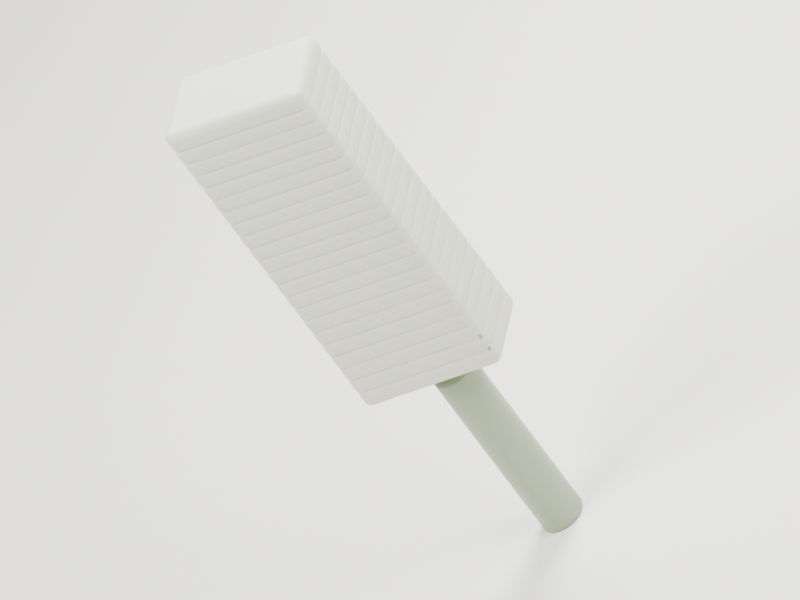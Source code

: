 # Source: dusting-sleeve.blend  (saved by Blender 5.2.45; exported with 4.5.12 LTS)
import bpy
from mathutils import Matrix  # noqa: F401  (used for matrix-valued properties, if any)

bpy.ops.wm.read_factory_settings(use_empty=True)
scene = bpy.context.scene
scene.name = 'Scene'

# ---- collections
col_collection = bpy.data.collections.new('Collection'); scene.collection.children.link(col_collection)

# ---- materials (node trees are filled in below, after node groups)
mat_ha_body = bpy.data.materials.new('HA_body')
mat_ha_body.diffuse_color = (0.3, 0.37, 0.24, 1.0)
mat_ha_chalk = bpy.data.materials.new('HA_chalk')
mat_ha_chalk.diffuse_color = (0.77, 0.75, 0.67, 1.0)
mat_ha_textile = bpy.data.materials.new('HA_textile')
mat_ha_textile.diffuse_color = (0.69, 0.7, 0.58, 1.0)
mat_ha_soft_grip = bpy.data.materials.new('HA_soft_grip')
mat_ha_soft_grip.diffuse_color = (0.12, 0.21, 0.17, 1.0)
mat_studio_ivory = bpy.data.materials.new('Studio ivory')
mat_studio_ivory.diffuse_color = (0.88, 0.865, 0.82, 1.0)

# ---- material node trees
mat_ha_body.use_nodes = True; mat_ha_body.node_tree.nodes.clear()
_N = mat_ha_body.node_tree.nodes; _L = mat_ha_body.node_tree.links
n0 = _N.new('ShaderNodeBsdfPrincipled'); n0.name = 'Principled BSDF'; n0.location = (-200, 100)
n0.inputs[0].default_value = (0.3, 0.37, 0.24, 1.0)
n0.inputs[2].default_value = 0.4
n0.inputs[10].default_value = 0.005
n1 = _N.new('ShaderNodeOutputMaterial'); n1.name = 'Material Output'; n1.location = (200, 100)
n2 = _N.new('ShaderNodeTexNoise'); n2.name = 'Noise Texture'; n2.location = (0, 0)
n2.width = 160
n2.inputs[2].default_value = 240.0
n3 = _N.new('ShaderNodeBump'); n3.name = 'Bump'; n3.location = (0, 0)
n3.inputs[0].default_value = 0.12
n3.inputs[1].default_value = 0.00025
_L.new(n0.outputs[0], n1.inputs[0])
_L.new(n2.outputs[0], n3.inputs[3])
_L.new(n3.outputs[0], n0.inputs[5])
n1.is_active_output = True
mat_ha_chalk.use_nodes = True; mat_ha_chalk.node_tree.nodes.clear()
_N = mat_ha_chalk.node_tree.nodes; _L = mat_ha_chalk.node_tree.links
n0 = _N.new('ShaderNodeBsdfPrincipled'); n0.name = 'Principled BSDF'; n0.location = (-200, 100)
n0.inputs[0].default_value = (0.77, 0.75, 0.67, 1.0)
n0.inputs[2].default_value = 0.48
n0.inputs[10].default_value = 0.005
n1 = _N.new('ShaderNodeOutputMaterial'); n1.name = 'Material Output'; n1.location = (200, 100)
n2 = _N.new('ShaderNodeTexNoise'); n2.name = 'Noise Texture'; n2.location = (0, 0)
n2.width = 160
n2.inputs[2].default_value = 240.0
n3 = _N.new('ShaderNodeBump'); n3.name = 'Bump'; n3.location = (0, 0)
n3.inputs[0].default_value = 0.12
n3.inputs[1].default_value = 0.00025
_L.new(n0.outputs[0], n1.inputs[0])
_L.new(n2.outputs[0], n3.inputs[3])
_L.new(n3.outputs[0], n0.inputs[5])
n1.is_active_output = True
mat_ha_textile.use_nodes = True; mat_ha_textile.node_tree.nodes.clear()
_N = mat_ha_textile.node_tree.nodes; _L = mat_ha_textile.node_tree.links
n0 = _N.new('ShaderNodeBsdfPrincipled'); n0.name = 'Principled BSDF'; n0.location = (-200, 100)
n0.inputs[0].default_value = (0.69, 0.7, 0.58, 1.0)
n0.inputs[2].default_value = 0.9
n0.inputs[10].default_value = 0.005
n1 = _N.new('ShaderNodeOutputMaterial'); n1.name = 'Material Output'; n1.location = (200, 100)
n2 = _N.new('ShaderNodeTexNoise'); n2.name = 'Noise Texture'; n2.location = (0, 0)
n2.width = 160
n2.inputs[2].default_value = 240.0
n3 = _N.new('ShaderNodeBump'); n3.name = 'Bump'; n3.location = (0, 0)
n3.inputs[0].default_value = 0.12
n3.inputs[1].default_value = 0.00025
_L.new(n0.outputs[0], n1.inputs[0])
_L.new(n2.outputs[0], n3.inputs[3])
_L.new(n3.outputs[0], n0.inputs[5])
n1.is_active_output = True
mat_ha_soft_grip.use_nodes = True; mat_ha_soft_grip.node_tree.nodes.clear()
_N = mat_ha_soft_grip.node_tree.nodes; _L = mat_ha_soft_grip.node_tree.links
n0 = _N.new('ShaderNodeBsdfPrincipled'); n0.name = 'Principled BSDF'; n0.location = (-200, 100)
n0.inputs[0].default_value = (0.12, 0.21, 0.17, 1.0)
n0.inputs[2].default_value = 0.65
n0.inputs[10].default_value = 0.005
n1 = _N.new('ShaderNodeOutputMaterial'); n1.name = 'Material Output'; n1.location = (200, 100)
n2 = _N.new('ShaderNodeTexNoise'); n2.name = 'Noise Texture'; n2.location = (0, 0)
n2.width = 160
n2.inputs[2].default_value = 240.0
n3 = _N.new('ShaderNodeBump'); n3.name = 'Bump'; n3.location = (0, 0)
n3.inputs[0].default_value = 0.12
n3.inputs[1].default_value = 0.00025
_L.new(n0.outputs[0], n1.inputs[0])
_L.new(n2.outputs[0], n3.inputs[3])
_L.new(n3.outputs[0], n0.inputs[5])
n1.is_active_output = True
mat_studio_ivory.use_nodes = True; mat_studio_ivory.node_tree.nodes.clear()
_N = mat_studio_ivory.node_tree.nodes; _L = mat_studio_ivory.node_tree.links
n0 = _N.new('ShaderNodeBsdfPrincipled'); n0.name = 'Principled BSDF'; n0.location = (-200, 100)
n0.inputs[0].default_value = (0.88, 0.865, 0.82, 1.0)
n0.inputs[2].default_value = 0.75
n0.inputs[10].default_value = 0.005
n1 = _N.new('ShaderNodeOutputMaterial'); n1.name = 'Material Output'; n1.location = (200, 100)
_L.new(n0.outputs[0], n1.inputs[0])
n1.is_active_output = True

# ---- world
world_world = bpy.data.worlds.new('World'); scene.world = world_world
world_world.use_nodes = True; world_world.node_tree.nodes.clear()
_N = world_world.node_tree.nodes; _L = world_world.node_tree.links
n0 = _N.new('ShaderNodeOutputWorld'); n0.name = 'World Output'; n0.location = (200, 100)
n1 = _N.new('ShaderNodeBackground'); n1.name = 'Background'; n1.location = (-200, 100)
n1.inputs[0].default_value = (0.88, 0.865, 0.82, 1.0)
n1.inputs[1].default_value = 0.35
_L.new(n1.outputs[0], n0.inputs[0])
n0.is_active_output = True
world_world.color = (0.05088, 0.05088, 0.05088)
world_world.sun_shadow_jitter_overblur = 0.0

# ---- cameras
cam_camera_023 = bpy.data.cameras.new('Camera.023')
cam_camera_023.type = 'ORTHO'
cam_camera_023.ortho_scale = 0.5438

# ---- lights
light_area_033 = bpy.data.lights.new('Area.033', 'AREA')
light_area_033.energy = 33.28
light_area_033.shape = 'DISK'
light_area_033.size = 0.946
light_area_033.size_y = 1.0
light_area_034 = bpy.data.lights.new('Area.034', 'AREA')
light_area_034.energy = 14.79
light_area_034.shape = 'DISK'
light_area_034.size = 0.731
light_area_034.size_y = 1.0
light_area_035 = bpy.data.lights.new('Area.035', 'AREA')
light_area_035.energy = 40.68
light_area_035.shape = 'DISK'
light_area_035.size = 0.645
light_area_035.size_y = 1.0

# ---- meshes
me_cylinder_048 = bpy.data.meshes.new('Cylinder.048')
me_cylinder_048.from_pydata([(0.0, 0.015, -0.0725), (0.0, 0.015, 0.0725), (0.002926, 0.01471, -0.0725), (0.002926, 0.01471, 0.0725), (0.00574, 0.01386, -0.0725), (0.00574, 0.01386, 0.0725), (0.008334, 0.01247, -0.0725), (0.008334, 0.01247, 0.0725), (0.01061, 0.01061, -0.0725), (0.01061, 0.01061, 0.0725), (0.01247, 0.008334, -0.0725), (0.01247, 0.008334, 0.0725), (0.01386, 0.00574, -0.0725), (0.01386, 0.00574, 0.0725), (0.01471, 0.002926, -0.0725), (0.01471, 0.002926, 0.0725), (0.015, 0.0, -0.0725), (0.015, 0.0, 0.0725), (0.01471, -0.002926, -0.0725), (0.01471, -0.002926, 0.0725), (0.01386, -0.00574, -0.0725), (0.01386, -0.00574, 0.0725), (0.01247, -0.008334, -0.0725), (0.01247, -0.008334, 0.0725), (0.01061, -0.01061, -0.0725), (0.01061, -0.01061, 0.0725), (0.008334, -0.01247, -0.0725), (0.008334, -0.01247, 0.0725), (0.00574, -0.01386, -0.0725), (0.00574, -0.01386, 0.0725), (0.002926, -0.01471, -0.0725), (0.002926, -0.01471, 0.0725), (0.0, -0.015, -0.0725), (0.0, -0.015, 0.0725), (-0.002926, -0.01471, -0.0725), (-0.002926, -0.01471, 0.0725), (-0.00574, -0.01386, -0.0725), (-0.00574, -0.01386, 0.0725), (-0.008334, -0.01247, -0.0725), (-0.008334, -0.01247, 0.0725), (-0.01061, -0.01061, -0.0725), (-0.01061, -0.01061, 0.0725), (-0.01247, -0.008334, -0.0725), (-0.01247, -0.008334, 0.0725), (-0.01386, -0.00574, -0.0725), (-0.01386, -0.00574, 0.0725), (-0.01471, -0.002926, -0.0725), (-0.01471, -0.002926, 0.0725), (-0.015, 0.0, -0.0725), (-0.015, 0.0, 0.0725), (-0.01471, 0.002926, -0.0725), (-0.01471, 0.002926, 0.0725), (-0.01386, 0.00574, -0.0725), (-0.01386, 0.00574, 0.0725), (-0.01247, 0.008334, -0.0725), (-0.01247, 0.008334, 0.0725), (-0.01061, 0.01061, -0.0725), (-0.01061, 0.01061, 0.0725), (-0.008334, 0.01247, -0.0725), (-0.008334, 0.01247, 0.0725), (-0.00574, 0.01386, -0.0725), (-0.00574, 0.01386, 0.0725), (-0.002926, 0.01471, -0.0725), (-0.002926, 0.01471, 0.0725)], [], [(0, 1, 3, 2), (2, 3, 5, 4), (4, 5, 7, 6), (6, 7, 9, 8), (8, 9, 11, 10), (10, 11, 13, 12), (12, 13, 15, 14), (14, 15, 17, 16), (16, 17, 19, 18), (18, 19, 21, 20), (20, 21, 23, 22), (22, 23, 25, 24), (24, 25, 27, 26), (26, 27, 29, 28), (28, 29, 31, 30), (30, 31, 33, 32), (32, 33, 35, 34), (34, 35, 37, 36), (36, 37, 39, 38), (38, 39, 41, 40), (40, 41, 43, 42), (42, 43, 45, 44), (44, 45, 47, 46), (46, 47, 49, 48), (48, 49, 51, 50), (50, 51, 53, 52), (52, 53, 55, 54), (54, 55, 57, 56), (56, 57, 59, 58), (58, 59, 61, 60), (3, 1, 63, 61, 59, 57, 55, 53, 51, 49, 47, 45, 43, 41, 39, 37, 35, 33, 31, 29, 27, 25, 23, 21, 19, 17, 15, 13, 11, 9, 7, 5), (60, 61, 63, 62), (62, 63, 1, 0), (0, 2, 4, 6, 8, 10, 12, 14, 16, 18, 20, 22, 24, 26, 28, 30, 32, 34, 36, 38, 40, 42, 44, 46, 48, 50, 52, 54, 56, 58, 60, 62)])
me_cylinder_048.polygons.foreach_set('use_smooth', [True] * 34)
_uv = me_cylinder_048.uv_layers.new(name='UVMap')
_uv.uv.foreach_set('vector', [1.0, 0.5, 1.0, 1.0, 0.9688, 1.0, 0.9688, 0.5, 0.9688, 0.5, 0.9688, 1.0, 0.9375, 1.0, 0.9375, 0.5, 0.9375, 0.5, 0.9375, 1.0, 0.9062, 1.0, 0.9062, 0.5, 0.9062, 0.5, 0.9062, 1.0, 0.875, 1.0, 0.875, 0.5, 0.875, 0.5, 0.875, 1.0, 0.8438, 1.0, 0.8438, 0.5, 0.8438, 0.5, 0.8438, 1.0, 0.8125, 1.0, 0.8125, 0.5, 0.8125, 0.5, 0.8125, 1.0, 0.7812, 1.0, 0.7812, 0.5, 0.7812, 0.5, 0.7812, 1.0, 0.75, 1.0, 0.75, 0.5, 0.75, 0.5, 0.75, 1.0, 0.7188, 1.0, 0.7188, 0.5, 0.7188, 0.5, 0.7188, 1.0, 0.6875, 1.0, 0.6875, 0.5, 0.6875, 0.5, 0.6875, 1.0, 0.6562, 1.0, 0.6562, 0.5, 0.6562, 0.5, 0.6562, 1.0, 0.625, 1.0, 0.625, 0.5, 0.625, 0.5, 0.625, 1.0, 0.5938, 1.0, 0.5938, 0.5, 0.5938, 0.5, 0.5938, 1.0, 0.5625, 1.0, 0.5625, 0.5, 0.5625, 0.5, 0.5625, 1.0, 0.5312, 1.0, 0.5312, 0.5, 0.5312, 0.5, 0.5312, 1.0, 0.5, 1.0, 0.5, 0.5, 0.5, 0.5, 0.5, 1.0, 0.4688, 1.0, 0.4688, 0.5, 0.4688, 0.5, 0.4688, 1.0, 0.4375, 1.0, 0.4375, 0.5, 0.4375, 0.5, 0.4375, 1.0, 0.4062, 1.0, 0.4062, 0.5, 0.4062, 0.5, 0.4062, 1.0, 0.375, 1.0, 0.375, 0.5, 0.375, 0.5, 0.375, 1.0, 0.3438, 1.0, 0.3438, 0.5, 0.3438, 0.5, 0.3438, 1.0, 0.3125, 1.0, 0.3125, 0.5, 0.3125, 0.5, 0.3125, 1.0, 0.2812, 1.0, 0.2812, 0.5, 0.2812, 0.5, 0.2812, 1.0, 0.25, 1.0, 0.25, 0.5, 0.25, 0.5, 0.25, 1.0, 0.2188, 1.0, 0.2188, 0.5, 0.2188, 0.5, 0.2188, 1.0, 0.1875, 1.0, 0.1875, 0.5, 0.1875, 0.5, 0.1875, 1.0, 0.1562, 1.0, 0.1562, 0.5, 0.1562, 0.5, 0.1562, 1.0, 0.125, 1.0, 0.125, 0.5, 0.125, 0.5, 0.125, 1.0, 0.09375, 1.0, 0.09375, 0.5, 0.09375, 0.5, 0.09375, 1.0, 0.0625, 1.0, 0.0625, 0.5, 0.2968, 0.4854, 0.25, 0.49, 0.2032, 0.4854, 0.1582, 0.4717, 0.1167, 0.4496, 0.08029, 0.4197, 0.05045, 0.3833, 0.02827, 0.3418, 0.01461, 0.2968, 0.01, 0.25, 0.01461, 0.2032, 0.02827, 0.1582, 0.05045, 0.1167, 0.08029, 0.08029, 0.1167, 0.05045, 0.1582, 0.02827, 0.2032, 0.01461, 0.25, 0.01, 0.2968, 0.01461, 0.3418, 0.02827, 0.3833, 0.05045, 0.4197, 0.08029, 0.4496, 0.1167, 0.4717, 0.1582, 0.4854, 0.2032, 0.49, 0.25, 0.4854, 0.2968, 0.4717, 0.3418, 0.4496, 0.3833, 0.4197, 0.4197, 0.3833, 0.4496, 0.3418, 0.4717, 0.0625, 0.5, 0.0625, 1.0, 0.03125, 1.0, 0.03125, 0.5, 0.03125, 0.5, 0.03125, 1.0, 0.0, 1.0, 0.0, 0.5, 0.75, 0.49, 0.7968, 0.4854, 0.8418, 0.4717, 0.8833, 0.4496, 0.9197, 0.4197, 0.9496, 0.3833, 0.9717, 0.3418, 0.9854, 0.2968, 0.99, 0.25, 0.9854, 0.2032, 0.9717, 0.1582, 0.9496, 0.1167, 0.9197, 0.08029, 0.8833, 0.05045, 0.8418, 0.02827, 0.7968, 0.01461, 0.75, 0.01, 0.7032, 0.01461, 0.6582, 0.02827, 0.6167, 0.05045, 0.5803, 0.08029, 0.5504, 0.1167, 0.5283, 0.1582, 0.5146, 0.2032, 0.51, 0.25, 0.5146, 0.2968, 0.5283, 0.3418, 0.5504, 0.3833, 0.5803, 0.4197, 0.6167, 0.4496, 0.6582, 0.4717, 0.7032, 0.4854])
me_cylinder_048.materials.append(mat_ha_body)
me_cylinder_048.update()
me_cube_253 = bpy.data.meshes.new('Cube.253')
me_cube_253.from_pydata([(-0.0125, -0.005, -0.145), (-0.0125, -0.005, 0.145), (-0.0125, 0.005, -0.145), (-0.0125, 0.005, 0.145), (0.0125, -0.005, -0.145), (0.0125, -0.005, 0.145), (0.0125, 0.005, -0.145), (0.0125, 0.005, 0.145)], [], [(0, 1, 3, 2), (2, 3, 7, 6), (6, 7, 5, 4), (4, 5, 1, 0), (2, 6, 4, 0), (7, 3, 1, 5)])
_uv = me_cube_253.uv_layers.new(name='UVMap')
_uv.uv.foreach_set('vector', [0.375, 0.0, 0.625, 0.0, 0.625, 0.25, 0.375, 0.25, 0.375, 0.25, 0.625, 0.25, 0.625, 0.5, 0.375, 0.5, 0.375, 0.5, 0.625, 0.5, 0.625, 0.75, 0.375, 0.75, 0.375, 0.75, 0.625, 0.75, 0.625, 1.0, 0.375, 1.0, 0.125, 0.5, 0.375, 0.5, 0.375, 0.75, 0.125, 0.75, 0.625, 0.5, 0.875, 0.5, 0.875, 0.75, 0.625, 0.75])
me_cube_253.materials.append(mat_ha_chalk)
me_cube_253.update()
me_cube_254 = bpy.data.meshes.new('Cube.254')
me_cube_254.from_pydata([(-0.0525, -0.0275, -0.009), (-0.0525, -0.0275, 0.009), (-0.0525, 0.0275, -0.009), (-0.0525, 0.0275, 0.009), (0.0525, -0.0275, -0.009), (0.0525, -0.0275, 0.009), (0.0525, 0.0275, -0.009), (0.0525, 0.0275, 0.009)], [], [(0, 1, 3, 2), (2, 3, 7, 6), (6, 7, 5, 4), (4, 5, 1, 0), (2, 6, 4, 0), (7, 3, 1, 5)])
_uv = me_cube_254.uv_layers.new(name='UVMap')
_uv.uv.foreach_set('vector', [0.375, 0.0, 0.625, 0.0, 0.625, 0.25, 0.375, 0.25, 0.375, 0.25, 0.625, 0.25, 0.625, 0.5, 0.375, 0.5, 0.375, 0.5, 0.625, 0.5, 0.625, 0.75, 0.375, 0.75, 0.375, 0.75, 0.625, 0.75, 0.625, 1.0, 0.375, 1.0, 0.125, 0.5, 0.375, 0.5, 0.375, 0.75, 0.125, 0.75, 0.625, 0.5, 0.875, 0.5, 0.875, 0.75, 0.625, 0.75])
me_cube_254.materials.append(mat_ha_textile)
me_cube_254.update()
me_cube_255 = bpy.data.meshes.new('Cube.255')
me_cube_255.from_pydata([(-0.0525, -0.0275, -0.009), (-0.0525, -0.0275, 0.009), (-0.0525, 0.0275, -0.009), (-0.0525, 0.0275, 0.009), (0.0525, -0.0275, -0.009), (0.0525, -0.0275, 0.009), (0.0525, 0.0275, -0.009), (0.0525, 0.0275, 0.009)], [], [(0, 1, 3, 2), (2, 3, 7, 6), (6, 7, 5, 4), (4, 5, 1, 0), (2, 6, 4, 0), (7, 3, 1, 5)])
_uv = me_cube_255.uv_layers.new(name='UVMap')
_uv.uv.foreach_set('vector', [0.375, 0.0, 0.625, 0.0, 0.625, 0.25, 0.375, 0.25, 0.375, 0.25, 0.625, 0.25, 0.625, 0.5, 0.375, 0.5, 0.375, 0.5, 0.625, 0.5, 0.625, 0.75, 0.375, 0.75, 0.375, 0.75, 0.625, 0.75, 0.625, 1.0, 0.375, 1.0, 0.125, 0.5, 0.375, 0.5, 0.375, 0.75, 0.125, 0.75, 0.625, 0.5, 0.875, 0.5, 0.875, 0.75, 0.625, 0.75])
me_cube_255.materials.append(mat_ha_textile)
me_cube_255.update()
me_cube_256 = bpy.data.meshes.new('Cube.256')
me_cube_256.from_pydata([(-0.0525, -0.0275, -0.009), (-0.0525, -0.0275, 0.009), (-0.0525, 0.0275, -0.009), (-0.0525, 0.0275, 0.009), (0.0525, -0.0275, -0.009), (0.0525, -0.0275, 0.009), (0.0525, 0.0275, -0.009), (0.0525, 0.0275, 0.009)], [], [(0, 1, 3, 2), (2, 3, 7, 6), (6, 7, 5, 4), (4, 5, 1, 0), (2, 6, 4, 0), (7, 3, 1, 5)])
_uv = me_cube_256.uv_layers.new(name='UVMap')
_uv.uv.foreach_set('vector', [0.375, 0.0, 0.625, 0.0, 0.625, 0.25, 0.375, 0.25, 0.375, 0.25, 0.625, 0.25, 0.625, 0.5, 0.375, 0.5, 0.375, 0.5, 0.625, 0.5, 0.625, 0.75, 0.375, 0.75, 0.375, 0.75, 0.625, 0.75, 0.625, 1.0, 0.375, 1.0, 0.125, 0.5, 0.375, 0.5, 0.375, 0.75, 0.125, 0.75, 0.625, 0.5, 0.875, 0.5, 0.875, 0.75, 0.625, 0.75])
me_cube_256.materials.append(mat_ha_textile)
me_cube_256.update()
me_cube_257 = bpy.data.meshes.new('Cube.257')
me_cube_257.from_pydata([(-0.0525, -0.0275, -0.009), (-0.0525, -0.0275, 0.009), (-0.0525, 0.0275, -0.009), (-0.0525, 0.0275, 0.009), (0.0525, -0.0275, -0.009), (0.0525, -0.0275, 0.009), (0.0525, 0.0275, -0.009), (0.0525, 0.0275, 0.009)], [], [(0, 1, 3, 2), (2, 3, 7, 6), (6, 7, 5, 4), (4, 5, 1, 0), (2, 6, 4, 0), (7, 3, 1, 5)])
_uv = me_cube_257.uv_layers.new(name='UVMap')
_uv.uv.foreach_set('vector', [0.375, 0.0, 0.625, 0.0, 0.625, 0.25, 0.375, 0.25, 0.375, 0.25, 0.625, 0.25, 0.625, 0.5, 0.375, 0.5, 0.375, 0.5, 0.625, 0.5, 0.625, 0.75, 0.375, 0.75, 0.375, 0.75, 0.625, 0.75, 0.625, 1.0, 0.375, 1.0, 0.125, 0.5, 0.375, 0.5, 0.375, 0.75, 0.125, 0.75, 0.625, 0.5, 0.875, 0.5, 0.875, 0.75, 0.625, 0.75])
me_cube_257.materials.append(mat_ha_textile)
me_cube_257.update()
me_cube_258 = bpy.data.meshes.new('Cube.258')
me_cube_258.from_pydata([(-0.0525, -0.0275, -0.009), (-0.0525, -0.0275, 0.009), (-0.0525, 0.0275, -0.009), (-0.0525, 0.0275, 0.009), (0.0525, -0.0275, -0.009), (0.0525, -0.0275, 0.009), (0.0525, 0.0275, -0.009), (0.0525, 0.0275, 0.009)], [], [(0, 1, 3, 2), (2, 3, 7, 6), (6, 7, 5, 4), (4, 5, 1, 0), (2, 6, 4, 0), (7, 3, 1, 5)])
_uv = me_cube_258.uv_layers.new(name='UVMap')
_uv.uv.foreach_set('vector', [0.375, 0.0, 0.625, 0.0, 0.625, 0.25, 0.375, 0.25, 0.375, 0.25, 0.625, 0.25, 0.625, 0.5, 0.375, 0.5, 0.375, 0.5, 0.625, 0.5, 0.625, 0.75, 0.375, 0.75, 0.375, 0.75, 0.625, 0.75, 0.625, 1.0, 0.375, 1.0, 0.125, 0.5, 0.375, 0.5, 0.375, 0.75, 0.125, 0.75, 0.625, 0.5, 0.875, 0.5, 0.875, 0.75, 0.625, 0.75])
me_cube_258.materials.append(mat_ha_textile)
me_cube_258.update()
me_cube_259 = bpy.data.meshes.new('Cube.259')
me_cube_259.from_pydata([(-0.0525, -0.0275, -0.009), (-0.0525, -0.0275, 0.009), (-0.0525, 0.0275, -0.009), (-0.0525, 0.0275, 0.009), (0.0525, -0.0275, -0.009), (0.0525, -0.0275, 0.009), (0.0525, 0.0275, -0.009), (0.0525, 0.0275, 0.009)], [], [(0, 1, 3, 2), (2, 3, 7, 6), (6, 7, 5, 4), (4, 5, 1, 0), (2, 6, 4, 0), (7, 3, 1, 5)])
_uv = me_cube_259.uv_layers.new(name='UVMap')
_uv.uv.foreach_set('vector', [0.375, 0.0, 0.625, 0.0, 0.625, 0.25, 0.375, 0.25, 0.375, 0.25, 0.625, 0.25, 0.625, 0.5, 0.375, 0.5, 0.375, 0.5, 0.625, 0.5, 0.625, 0.75, 0.375, 0.75, 0.375, 0.75, 0.625, 0.75, 0.625, 1.0, 0.375, 1.0, 0.125, 0.5, 0.375, 0.5, 0.375, 0.75, 0.125, 0.75, 0.625, 0.5, 0.875, 0.5, 0.875, 0.75, 0.625, 0.75])
me_cube_259.materials.append(mat_ha_textile)
me_cube_259.update()
me_cube_260 = bpy.data.meshes.new('Cube.260')
me_cube_260.from_pydata([(-0.0525, -0.0275, -0.009), (-0.0525, -0.0275, 0.009), (-0.0525, 0.0275, -0.009), (-0.0525, 0.0275, 0.009), (0.0525, -0.0275, -0.009), (0.0525, -0.0275, 0.009), (0.0525, 0.0275, -0.009), (0.0525, 0.0275, 0.009)], [], [(0, 1, 3, 2), (2, 3, 7, 6), (6, 7, 5, 4), (4, 5, 1, 0), (2, 6, 4, 0), (7, 3, 1, 5)])
_uv = me_cube_260.uv_layers.new(name='UVMap')
_uv.uv.foreach_set('vector', [0.375, 0.0, 0.625, 0.0, 0.625, 0.25, 0.375, 0.25, 0.375, 0.25, 0.625, 0.25, 0.625, 0.5, 0.375, 0.5, 0.375, 0.5, 0.625, 0.5, 0.625, 0.75, 0.375, 0.75, 0.375, 0.75, 0.625, 0.75, 0.625, 1.0, 0.375, 1.0, 0.125, 0.5, 0.375, 0.5, 0.375, 0.75, 0.125, 0.75, 0.625, 0.5, 0.875, 0.5, 0.875, 0.75, 0.625, 0.75])
me_cube_260.materials.append(mat_ha_textile)
me_cube_260.update()
me_cube_261 = bpy.data.meshes.new('Cube.261')
me_cube_261.from_pydata([(-0.0525, -0.0275, -0.009), (-0.0525, -0.0275, 0.009), (-0.0525, 0.0275, -0.009), (-0.0525, 0.0275, 0.009), (0.0525, -0.0275, -0.009), (0.0525, -0.0275, 0.009), (0.0525, 0.0275, -0.009), (0.0525, 0.0275, 0.009)], [], [(0, 1, 3, 2), (2, 3, 7, 6), (6, 7, 5, 4), (4, 5, 1, 0), (2, 6, 4, 0), (7, 3, 1, 5)])
_uv = me_cube_261.uv_layers.new(name='UVMap')
_uv.uv.foreach_set('vector', [0.375, 0.0, 0.625, 0.0, 0.625, 0.25, 0.375, 0.25, 0.375, 0.25, 0.625, 0.25, 0.625, 0.5, 0.375, 0.5, 0.375, 0.5, 0.625, 0.5, 0.625, 0.75, 0.375, 0.75, 0.375, 0.75, 0.625, 0.75, 0.625, 1.0, 0.375, 1.0, 0.125, 0.5, 0.375, 0.5, 0.375, 0.75, 0.125, 0.75, 0.625, 0.5, 0.875, 0.5, 0.875, 0.75, 0.625, 0.75])
me_cube_261.materials.append(mat_ha_textile)
me_cube_261.update()
me_cube_262 = bpy.data.meshes.new('Cube.262')
me_cube_262.from_pydata([(-0.0525, -0.0275, -0.009), (-0.0525, -0.0275, 0.009), (-0.0525, 0.0275, -0.009), (-0.0525, 0.0275, 0.009), (0.0525, -0.0275, -0.009), (0.0525, -0.0275, 0.009), (0.0525, 0.0275, -0.009), (0.0525, 0.0275, 0.009)], [], [(0, 1, 3, 2), (2, 3, 7, 6), (6, 7, 5, 4), (4, 5, 1, 0), (2, 6, 4, 0), (7, 3, 1, 5)])
_uv = me_cube_262.uv_layers.new(name='UVMap')
_uv.uv.foreach_set('vector', [0.375, 0.0, 0.625, 0.0, 0.625, 0.25, 0.375, 0.25, 0.375, 0.25, 0.625, 0.25, 0.625, 0.5, 0.375, 0.5, 0.375, 0.5, 0.625, 0.5, 0.625, 0.75, 0.375, 0.75, 0.375, 0.75, 0.625, 0.75, 0.625, 1.0, 0.375, 1.0, 0.125, 0.5, 0.375, 0.5, 0.375, 0.75, 0.125, 0.75, 0.625, 0.5, 0.875, 0.5, 0.875, 0.75, 0.625, 0.75])
me_cube_262.materials.append(mat_ha_textile)
me_cube_262.update()
me_cube_263 = bpy.data.meshes.new('Cube.263')
me_cube_263.from_pydata([(-0.0525, -0.0275, -0.009), (-0.0525, -0.0275, 0.009), (-0.0525, 0.0275, -0.009), (-0.0525, 0.0275, 0.009), (0.0525, -0.0275, -0.009), (0.0525, -0.0275, 0.009), (0.0525, 0.0275, -0.009), (0.0525, 0.0275, 0.009)], [], [(0, 1, 3, 2), (2, 3, 7, 6), (6, 7, 5, 4), (4, 5, 1, 0), (2, 6, 4, 0), (7, 3, 1, 5)])
_uv = me_cube_263.uv_layers.new(name='UVMap')
_uv.uv.foreach_set('vector', [0.375, 0.0, 0.625, 0.0, 0.625, 0.25, 0.375, 0.25, 0.375, 0.25, 0.625, 0.25, 0.625, 0.5, 0.375, 0.5, 0.375, 0.5, 0.625, 0.5, 0.625, 0.75, 0.375, 0.75, 0.375, 0.75, 0.625, 0.75, 0.625, 1.0, 0.375, 1.0, 0.125, 0.5, 0.375, 0.5, 0.375, 0.75, 0.125, 0.75, 0.625, 0.5, 0.875, 0.5, 0.875, 0.75, 0.625, 0.75])
me_cube_263.materials.append(mat_ha_textile)
me_cube_263.update()
me_cube_264 = bpy.data.meshes.new('Cube.264')
me_cube_264.from_pydata([(-0.0525, -0.0275, -0.009), (-0.0525, -0.0275, 0.009), (-0.0525, 0.0275, -0.009), (-0.0525, 0.0275, 0.009), (0.0525, -0.0275, -0.009), (0.0525, -0.0275, 0.009), (0.0525, 0.0275, -0.009), (0.0525, 0.0275, 0.009)], [], [(0, 1, 3, 2), (2, 3, 7, 6), (6, 7, 5, 4), (4, 5, 1, 0), (2, 6, 4, 0), (7, 3, 1, 5)])
_uv = me_cube_264.uv_layers.new(name='UVMap')
_uv.uv.foreach_set('vector', [0.375, 0.0, 0.625, 0.0, 0.625, 0.25, 0.375, 0.25, 0.375, 0.25, 0.625, 0.25, 0.625, 0.5, 0.375, 0.5, 0.375, 0.5, 0.625, 0.5, 0.625, 0.75, 0.375, 0.75, 0.375, 0.75, 0.625, 0.75, 0.625, 1.0, 0.375, 1.0, 0.125, 0.5, 0.375, 0.5, 0.375, 0.75, 0.125, 0.75, 0.625, 0.5, 0.875, 0.5, 0.875, 0.75, 0.625, 0.75])
me_cube_264.materials.append(mat_ha_textile)
me_cube_264.update()
me_cube_265 = bpy.data.meshes.new('Cube.265')
me_cube_265.from_pydata([(-0.0525, -0.0275, -0.009), (-0.0525, -0.0275, 0.009), (-0.0525, 0.0275, -0.009), (-0.0525, 0.0275, 0.009), (0.0525, -0.0275, -0.009), (0.0525, -0.0275, 0.009), (0.0525, 0.0275, -0.009), (0.0525, 0.0275, 0.009)], [], [(0, 1, 3, 2), (2, 3, 7, 6), (6, 7, 5, 4), (4, 5, 1, 0), (2, 6, 4, 0), (7, 3, 1, 5)])
_uv = me_cube_265.uv_layers.new(name='UVMap')
_uv.uv.foreach_set('vector', [0.375, 0.0, 0.625, 0.0, 0.625, 0.25, 0.375, 0.25, 0.375, 0.25, 0.625, 0.25, 0.625, 0.5, 0.375, 0.5, 0.375, 0.5, 0.625, 0.5, 0.625, 0.75, 0.375, 0.75, 0.375, 0.75, 0.625, 0.75, 0.625, 1.0, 0.375, 1.0, 0.125, 0.5, 0.375, 0.5, 0.375, 0.75, 0.125, 0.75, 0.625, 0.5, 0.875, 0.5, 0.875, 0.75, 0.625, 0.75])
me_cube_265.materials.append(mat_ha_textile)
me_cube_265.update()
me_cube_266 = bpy.data.meshes.new('Cube.266')
me_cube_266.from_pydata([(-0.0525, -0.0275, -0.009), (-0.0525, -0.0275, 0.009), (-0.0525, 0.0275, -0.009), (-0.0525, 0.0275, 0.009), (0.0525, -0.0275, -0.009), (0.0525, -0.0275, 0.009), (0.0525, 0.0275, -0.009), (0.0525, 0.0275, 0.009)], [], [(0, 1, 3, 2), (2, 3, 7, 6), (6, 7, 5, 4), (4, 5, 1, 0), (2, 6, 4, 0), (7, 3, 1, 5)])
_uv = me_cube_266.uv_layers.new(name='UVMap')
_uv.uv.foreach_set('vector', [0.375, 0.0, 0.625, 0.0, 0.625, 0.25, 0.375, 0.25, 0.375, 0.25, 0.625, 0.25, 0.625, 0.5, 0.375, 0.5, 0.375, 0.5, 0.625, 0.5, 0.625, 0.75, 0.375, 0.75, 0.375, 0.75, 0.625, 0.75, 0.625, 1.0, 0.375, 1.0, 0.125, 0.5, 0.375, 0.5, 0.375, 0.75, 0.125, 0.75, 0.625, 0.5, 0.875, 0.5, 0.875, 0.75, 0.625, 0.75])
me_cube_266.materials.append(mat_ha_textile)
me_cube_266.update()
me_cube_267 = bpy.data.meshes.new('Cube.267')
me_cube_267.from_pydata([(-0.0525, -0.0275, -0.009), (-0.0525, -0.0275, 0.009), (-0.0525, 0.0275, -0.009), (-0.0525, 0.0275, 0.009), (0.0525, -0.0275, -0.009), (0.0525, -0.0275, 0.009), (0.0525, 0.0275, -0.009), (0.0525, 0.0275, 0.009)], [], [(0, 1, 3, 2), (2, 3, 7, 6), (6, 7, 5, 4), (4, 5, 1, 0), (2, 6, 4, 0), (7, 3, 1, 5)])
_uv = me_cube_267.uv_layers.new(name='UVMap')
_uv.uv.foreach_set('vector', [0.375, 0.0, 0.625, 0.0, 0.625, 0.25, 0.375, 0.25, 0.375, 0.25, 0.625, 0.25, 0.625, 0.5, 0.375, 0.5, 0.375, 0.5, 0.625, 0.5, 0.625, 0.75, 0.375, 0.75, 0.375, 0.75, 0.625, 0.75, 0.625, 1.0, 0.375, 1.0, 0.125, 0.5, 0.375, 0.5, 0.375, 0.75, 0.125, 0.75, 0.625, 0.5, 0.875, 0.5, 0.875, 0.75, 0.625, 0.75])
me_cube_267.materials.append(mat_ha_textile)
me_cube_267.update()
me_cube_268 = bpy.data.meshes.new('Cube.268')
me_cube_268.from_pydata([(-0.0525, -0.0275, -0.009), (-0.0525, -0.0275, 0.009), (-0.0525, 0.0275, -0.009), (-0.0525, 0.0275, 0.009), (0.0525, -0.0275, -0.009), (0.0525, -0.0275, 0.009), (0.0525, 0.0275, -0.009), (0.0525, 0.0275, 0.009)], [], [(0, 1, 3, 2), (2, 3, 7, 6), (6, 7, 5, 4), (4, 5, 1, 0), (2, 6, 4, 0), (7, 3, 1, 5)])
_uv = me_cube_268.uv_layers.new(name='UVMap')
_uv.uv.foreach_set('vector', [0.375, 0.0, 0.625, 0.0, 0.625, 0.25, 0.375, 0.25, 0.375, 0.25, 0.625, 0.25, 0.625, 0.5, 0.375, 0.5, 0.375, 0.5, 0.625, 0.5, 0.625, 0.75, 0.375, 0.75, 0.375, 0.75, 0.625, 0.75, 0.625, 1.0, 0.375, 1.0, 0.125, 0.5, 0.375, 0.5, 0.375, 0.75, 0.125, 0.75, 0.625, 0.5, 0.875, 0.5, 0.875, 0.75, 0.625, 0.75])
me_cube_268.materials.append(mat_ha_textile)
me_cube_268.update()
me_cube_269 = bpy.data.meshes.new('Cube.269')
me_cube_269.from_pydata([(-0.0525, -0.0275, -0.009), (-0.0525, -0.0275, 0.009), (-0.0525, 0.0275, -0.009), (-0.0525, 0.0275, 0.009), (0.0525, -0.0275, -0.009), (0.0525, -0.0275, 0.009), (0.0525, 0.0275, -0.009), (0.0525, 0.0275, 0.009)], [], [(0, 1, 3, 2), (2, 3, 7, 6), (6, 7, 5, 4), (4, 5, 1, 0), (2, 6, 4, 0), (7, 3, 1, 5)])
_uv = me_cube_269.uv_layers.new(name='UVMap')
_uv.uv.foreach_set('vector', [0.375, 0.0, 0.625, 0.0, 0.625, 0.25, 0.375, 0.25, 0.375, 0.25, 0.625, 0.25, 0.625, 0.5, 0.375, 0.5, 0.375, 0.5, 0.625, 0.5, 0.625, 0.75, 0.375, 0.75, 0.375, 0.75, 0.625, 0.75, 0.625, 1.0, 0.375, 1.0, 0.125, 0.5, 0.375, 0.5, 0.375, 0.75, 0.125, 0.75, 0.625, 0.5, 0.875, 0.5, 0.875, 0.75, 0.625, 0.75])
me_cube_269.materials.append(mat_ha_textile)
me_cube_269.update()
me_cube_270 = bpy.data.meshes.new('Cube.270')
me_cube_270.from_pydata([(-0.0525, -0.0275, -0.009), (-0.0525, -0.0275, 0.009), (-0.0525, 0.0275, -0.009), (-0.0525, 0.0275, 0.009), (0.0525, -0.0275, -0.009), (0.0525, -0.0275, 0.009), (0.0525, 0.0275, -0.009), (0.0525, 0.0275, 0.009)], [], [(0, 1, 3, 2), (2, 3, 7, 6), (6, 7, 5, 4), (4, 5, 1, 0), (2, 6, 4, 0), (7, 3, 1, 5)])
_uv = me_cube_270.uv_layers.new(name='UVMap')
_uv.uv.foreach_set('vector', [0.375, 0.0, 0.625, 0.0, 0.625, 0.25, 0.375, 0.25, 0.375, 0.25, 0.625, 0.25, 0.625, 0.5, 0.375, 0.5, 0.375, 0.5, 0.625, 0.5, 0.625, 0.75, 0.375, 0.75, 0.375, 0.75, 0.625, 0.75, 0.625, 1.0, 0.375, 1.0, 0.125, 0.5, 0.375, 0.5, 0.375, 0.75, 0.125, 0.75, 0.625, 0.5, 0.875, 0.5, 0.875, 0.75, 0.625, 0.75])
me_cube_270.materials.append(mat_ha_textile)
me_cube_270.update()
me_cube_271 = bpy.data.meshes.new('Cube.271')
me_cube_271.from_pydata([(-0.0525, -0.0275, -0.009), (-0.0525, -0.0275, 0.009), (-0.0525, 0.0275, -0.009), (-0.0525, 0.0275, 0.009), (0.0525, -0.0275, -0.009), (0.0525, -0.0275, 0.009), (0.0525, 0.0275, -0.009), (0.0525, 0.0275, 0.009)], [], [(0, 1, 3, 2), (2, 3, 7, 6), (6, 7, 5, 4), (4, 5, 1, 0), (2, 6, 4, 0), (7, 3, 1, 5)])
_uv = me_cube_271.uv_layers.new(name='UVMap')
_uv.uv.foreach_set('vector', [0.375, 0.0, 0.625, 0.0, 0.625, 0.25, 0.375, 0.25, 0.375, 0.25, 0.625, 0.25, 0.625, 0.5, 0.375, 0.5, 0.375, 0.5, 0.625, 0.5, 0.625, 0.75, 0.375, 0.75, 0.375, 0.75, 0.625, 0.75, 0.625, 1.0, 0.375, 1.0, 0.125, 0.5, 0.375, 0.5, 0.375, 0.75, 0.125, 0.75, 0.625, 0.5, 0.875, 0.5, 0.875, 0.75, 0.625, 0.75])
me_cube_271.materials.append(mat_ha_textile)
me_cube_271.update()
me_cube_272 = bpy.data.meshes.new('Cube.272')
me_cube_272.from_pydata([(-0.0525, -0.0275, -0.009), (-0.0525, -0.0275, 0.009), (-0.0525, 0.0275, -0.009), (-0.0525, 0.0275, 0.009), (0.0525, -0.0275, -0.009), (0.0525, -0.0275, 0.009), (0.0525, 0.0275, -0.009), (0.0525, 0.0275, 0.009)], [], [(0, 1, 3, 2), (2, 3, 7, 6), (6, 7, 5, 4), (4, 5, 1, 0), (2, 6, 4, 0), (7, 3, 1, 5)])
_uv = me_cube_272.uv_layers.new(name='UVMap')
_uv.uv.foreach_set('vector', [0.375, 0.0, 0.625, 0.0, 0.625, 0.25, 0.375, 0.25, 0.375, 0.25, 0.625, 0.25, 0.625, 0.5, 0.375, 0.5, 0.375, 0.5, 0.625, 0.5, 0.625, 0.75, 0.375, 0.75, 0.375, 0.75, 0.625, 0.75, 0.625, 1.0, 0.375, 1.0, 0.125, 0.5, 0.375, 0.5, 0.375, 0.75, 0.125, 0.75, 0.625, 0.5, 0.875, 0.5, 0.875, 0.75, 0.625, 0.75])
me_cube_272.materials.append(mat_ha_textile)
me_cube_272.update()
me_cube_273 = bpy.data.meshes.new('Cube.273')
me_cube_273.from_pydata([(-0.0525, -0.0275, -0.009), (-0.0525, -0.0275, 0.009), (-0.0525, 0.0275, -0.009), (-0.0525, 0.0275, 0.009), (0.0525, -0.0275, -0.009), (0.0525, -0.0275, 0.009), (0.0525, 0.0275, -0.009), (0.0525, 0.0275, 0.009)], [], [(0, 1, 3, 2), (2, 3, 7, 6), (6, 7, 5, 4), (4, 5, 1, 0), (2, 6, 4, 0), (7, 3, 1, 5)])
_uv = me_cube_273.uv_layers.new(name='UVMap')
_uv.uv.foreach_set('vector', [0.375, 0.0, 0.625, 0.0, 0.625, 0.25, 0.375, 0.25, 0.375, 0.25, 0.625, 0.25, 0.625, 0.5, 0.375, 0.5, 0.375, 0.5, 0.625, 0.5, 0.625, 0.75, 0.375, 0.75, 0.375, 0.75, 0.625, 0.75, 0.625, 1.0, 0.375, 1.0, 0.125, 0.5, 0.375, 0.5, 0.375, 0.75, 0.125, 0.75, 0.625, 0.5, 0.875, 0.5, 0.875, 0.75, 0.625, 0.75])
me_cube_273.materials.append(mat_ha_textile)
me_cube_273.update()
me_cube_274 = bpy.data.meshes.new('Cube.274')
me_cube_274.from_pydata([(-0.0525, -0.0275, -0.009), (-0.0525, -0.0275, 0.009), (-0.0525, 0.0275, -0.009), (-0.0525, 0.0275, 0.009), (0.0525, -0.0275, -0.009), (0.0525, -0.0275, 0.009), (0.0525, 0.0275, -0.009), (0.0525, 0.0275, 0.009)], [], [(0, 1, 3, 2), (2, 3, 7, 6), (6, 7, 5, 4), (4, 5, 1, 0), (2, 6, 4, 0), (7, 3, 1, 5)])
_uv = me_cube_274.uv_layers.new(name='UVMap')
_uv.uv.foreach_set('vector', [0.375, 0.0, 0.625, 0.0, 0.625, 0.25, 0.375, 0.25, 0.375, 0.25, 0.625, 0.25, 0.625, 0.5, 0.375, 0.5, 0.375, 0.5, 0.625, 0.5, 0.625, 0.75, 0.375, 0.75, 0.375, 0.75, 0.625, 0.75, 0.625, 1.0, 0.375, 1.0, 0.125, 0.5, 0.375, 0.5, 0.375, 0.75, 0.125, 0.75, 0.625, 0.5, 0.875, 0.5, 0.875, 0.75, 0.625, 0.75])
me_cube_274.materials.append(mat_ha_textile)
me_cube_274.update()
me_cube_275 = bpy.data.meshes.new('Cube.275')
me_cube_275.from_pydata([(-0.0525, -0.0275, -0.009), (-0.0525, -0.0275, 0.009), (-0.0525, 0.0275, -0.009), (-0.0525, 0.0275, 0.009), (0.0525, -0.0275, -0.009), (0.0525, -0.0275, 0.009), (0.0525, 0.0275, -0.009), (0.0525, 0.0275, 0.009)], [], [(0, 1, 3, 2), (2, 3, 7, 6), (6, 7, 5, 4), (4, 5, 1, 0), (2, 6, 4, 0), (7, 3, 1, 5)])
_uv = me_cube_275.uv_layers.new(name='UVMap')
_uv.uv.foreach_set('vector', [0.375, 0.0, 0.625, 0.0, 0.625, 0.25, 0.375, 0.25, 0.375, 0.25, 0.625, 0.25, 0.625, 0.5, 0.375, 0.5, 0.375, 0.5, 0.625, 0.5, 0.625, 0.75, 0.375, 0.75, 0.375, 0.75, 0.625, 0.75, 0.625, 1.0, 0.375, 1.0, 0.125, 0.5, 0.375, 0.5, 0.375, 0.75, 0.125, 0.75, 0.625, 0.5, 0.875, 0.5, 0.875, 0.75, 0.625, 0.75])
me_cube_275.materials.append(mat_ha_textile)
me_cube_275.update()
me_cube_276 = bpy.data.meshes.new('Cube.276')
me_cube_276.from_pydata([(-0.016, -0.002, -0.015), (-0.016, -0.002, 0.015), (-0.016, 0.002, -0.015), (-0.016, 0.002, 0.015), (0.016, -0.002, -0.015), (0.016, -0.002, 0.015), (0.016, 0.002, -0.015), (0.016, 0.002, 0.015)], [], [(0, 1, 3, 2), (2, 3, 7, 6), (6, 7, 5, 4), (4, 5, 1, 0), (2, 6, 4, 0), (7, 3, 1, 5)])
_uv = me_cube_276.uv_layers.new(name='UVMap')
_uv.uv.foreach_set('vector', [0.375, 0.0, 0.625, 0.0, 0.625, 0.25, 0.375, 0.25, 0.375, 0.25, 0.625, 0.25, 0.625, 0.5, 0.375, 0.5, 0.375, 0.5, 0.625, 0.5, 0.625, 0.75, 0.375, 0.75, 0.375, 0.75, 0.625, 0.75, 0.625, 1.0, 0.375, 1.0, 0.125, 0.5, 0.375, 0.5, 0.375, 0.75, 0.125, 0.75, 0.625, 0.5, 0.875, 0.5, 0.875, 0.75, 0.625, 0.75])
me_cube_276.materials.append(mat_ha_body)
me_cube_276.update()
me_cube_277 = bpy.data.meshes.new('Cube.277')
me_cube_277.from_pydata([(-0.011, -0.0075, -0.008), (-0.011, -0.0075, 0.008), (-0.011, 0.0075, -0.008), (-0.011, 0.0075, 0.008), (0.011, -0.0075, -0.008), (0.011, -0.0075, 0.008), (0.011, 0.0075, -0.008), (0.011, 0.0075, 0.008)], [], [(0, 1, 3, 2), (2, 3, 7, 6), (6, 7, 5, 4), (4, 5, 1, 0), (2, 6, 4, 0), (7, 3, 1, 5)])
_uv = me_cube_277.uv_layers.new(name='UVMap')
_uv.uv.foreach_set('vector', [0.375, 0.0, 0.625, 0.0, 0.625, 0.25, 0.375, 0.25, 0.375, 0.25, 0.625, 0.25, 0.625, 0.5, 0.375, 0.5, 0.375, 0.5, 0.625, 0.5, 0.625, 0.75, 0.375, 0.75, 0.375, 0.75, 0.625, 0.75, 0.625, 1.0, 0.375, 1.0, 0.125, 0.5, 0.375, 0.5, 0.375, 0.75, 0.125, 0.75, 0.625, 0.5, 0.875, 0.5, 0.875, 0.75, 0.625, 0.75])
me_cube_277.materials.append(mat_ha_soft_grip)
me_cube_277.update()
me_cube_278 = bpy.data.meshes.new('Cube.278')
me_cube_278.from_pydata([(-50.0, -50.0, -0.0025), (-50.0, -50.0, 0.0025), (-50.0, 50.0, -0.0025), (-50.0, 50.0, 0.0025), (50.0, -50.0, -0.0025), (50.0, -50.0, 0.0025), (50.0, 50.0, -0.0025), (50.0, 50.0, 0.0025)], [], [(0, 1, 3, 2), (2, 3, 7, 6), (6, 7, 5, 4), (4, 5, 1, 0), (2, 6, 4, 0), (7, 3, 1, 5)])
_uv = me_cube_278.uv_layers.new(name='UVMap')
_uv.uv.foreach_set('vector', [0.375, 0.0, 0.625, 0.0, 0.625, 0.25, 0.375, 0.25, 0.375, 0.25, 0.625, 0.25, 0.625, 0.5, 0.375, 0.5, 0.375, 0.5, 0.625, 0.5, 0.625, 0.75, 0.375, 0.75, 0.375, 0.75, 0.625, 0.75, 0.625, 1.0, 0.375, 1.0, 0.125, 0.5, 0.375, 0.5, 0.375, 0.75, 0.125, 0.75, 0.625, 0.5, 0.875, 0.5, 0.875, 0.75, 0.625, 0.75])
me_cube_278.materials.append(mat_studio_ivory)
me_cube_278.update()

# ---- objects
ob_ha_24_primary_assembly = bpy.data.objects.new('HA-24 primary assembly', None)
ob_duster_grip = bpy.data.objects.new('Duster grip', me_cylinder_048)
ob_flexible_carrier = bpy.data.objects.new('Flexible carrier', me_cube_253)
ob_microfiber_sleeve_ridge = bpy.data.objects.new('Microfiber sleeve ridge', me_cube_254)
ob_microfiber_sleeve_ridge_001 = bpy.data.objects.new('Microfiber sleeve ridge.001', me_cube_255)
ob_microfiber_sleeve_ridge_002 = bpy.data.objects.new('Microfiber sleeve ridge.002', me_cube_256)
ob_microfiber_sleeve_ridge_003 = bpy.data.objects.new('Microfiber sleeve ridge.003', me_cube_257)
ob_microfiber_sleeve_ridge_004 = bpy.data.objects.new('Microfiber sleeve ridge.004', me_cube_258)
ob_microfiber_sleeve_ridge_005 = bpy.data.objects.new('Microfiber sleeve ridge.005', me_cube_259)
ob_microfiber_sleeve_ridge_006 = bpy.data.objects.new('Microfiber sleeve ridge.006', me_cube_260)
ob_microfiber_sleeve_ridge_007 = bpy.data.objects.new('Microfiber sleeve ridge.007', me_cube_261)
ob_microfiber_sleeve_ridge_008 = bpy.data.objects.new('Microfiber sleeve ridge.008', me_cube_262)
ob_microfiber_sleeve_ridge_009 = bpy.data.objects.new('Microfiber sleeve ridge.009', me_cube_263)
ob_microfiber_sleeve_ridge_010 = bpy.data.objects.new('Microfiber sleeve ridge.010', me_cube_264)
ob_microfiber_sleeve_ridge_011 = bpy.data.objects.new('Microfiber sleeve ridge.011', me_cube_265)
ob_microfiber_sleeve_ridge_012 = bpy.data.objects.new('Microfiber sleeve ridge.012', me_cube_266)
ob_microfiber_sleeve_ridge_013 = bpy.data.objects.new('Microfiber sleeve ridge.013', me_cube_267)
ob_microfiber_sleeve_ridge_014 = bpy.data.objects.new('Microfiber sleeve ridge.014', me_cube_268)
ob_microfiber_sleeve_ridge_015 = bpy.data.objects.new('Microfiber sleeve ridge.015', me_cube_269)
ob_microfiber_sleeve_ridge_016 = bpy.data.objects.new('Microfiber sleeve ridge.016', me_cube_270)
ob_microfiber_sleeve_ridge_017 = bpy.data.objects.new('Microfiber sleeve ridge.017', me_cube_271)
ob_microfiber_sleeve_ridge_018 = bpy.data.objects.new('Microfiber sleeve ridge.018', me_cube_272)
ob_microfiber_sleeve_ridge_019 = bpy.data.objects.new('Microfiber sleeve ridge.019', me_cube_273)
ob_microfiber_sleeve_ridge_020 = bpy.data.objects.new('Microfiber sleeve ridge.020', me_cube_274)
ob_microfiber_sleeve_ridge_021 = bpy.data.objects.new('Microfiber sleeve ridge.021', me_cube_275)
ob_pull_tab = bpy.data.objects.new('Pull tab', me_cube_276)
ob_retaining_clip = bpy.data.objects.new('Retaining clip', me_cube_277)
ob_studio_cyclorama = bpy.data.objects.new('Studio cyclorama', me_cube_278)
ob_key = bpy.data.objects.new('Key', light_area_033)
ob_fill = bpy.data.objects.new('Fill', light_area_034)
ob_rim = bpy.data.objects.new('Rim', light_area_035)
ob_delivery_camera = bpy.data.objects.new('Delivery camera', cam_camera_023)

# ---- transforms, parenting, visibility, modifiers, constraints
ob_ha_24_primary_assembly.location = (-0.0, -0.0, -0.002509)
ob_ha_24_primary_assembly.scale = (1.048, 1.182, 1.004)
ob_duster_grip.parent = ob_ha_24_primary_assembly
ob_duster_grip.location = (0.0, 0.0, 0.075)
_m = ob_duster_grip.modifiers.new('Edge break', 'BEVEL')
_m.width = 0.0008
_m.width_pct = 0.0008
_m.segments = 3
ob_flexible_carrier.parent = ob_ha_24_primary_assembly
ob_flexible_carrier.location = (0.0, 0.0, 0.285)
_m = ob_flexible_carrier.modifiers.new('Molded edge radius', 'BEVEL')
_m.width = 0.003333
_m.width_pct = 0.003333
_m.segments = 4
_m = ob_flexible_carrier.modifiers.new('Surface normals', 'WEIGHTED_NORMAL')
ob_microfiber_sleeve_ridge.parent = ob_ha_24_primary_assembly
ob_microfiber_sleeve_ridge.location = (0.0, 0.0, 0.17)
_m = ob_microfiber_sleeve_ridge.modifiers.new('Molded edge radius', 'BEVEL')
_m.width = 0.006
_m.width_pct = 0.006
_m.segments = 4
_m = ob_microfiber_sleeve_ridge.modifiers.new('Surface normals', 'WEIGHTED_NORMAL')
ob_microfiber_sleeve_ridge_001.parent = ob_ha_24_primary_assembly
ob_microfiber_sleeve_ridge_001.location = (0.0, 0.0, 0.182)
_m = ob_microfiber_sleeve_ridge_001.modifiers.new('Molded edge radius', 'BEVEL')
_m.width = 0.006
_m.width_pct = 0.006
_m.segments = 4
_m = ob_microfiber_sleeve_ridge_001.modifiers.new('Surface normals', 'WEIGHTED_NORMAL')
ob_microfiber_sleeve_ridge_002.parent = ob_ha_24_primary_assembly
ob_microfiber_sleeve_ridge_002.location = (0.0, 0.0, 0.194)
_m = ob_microfiber_sleeve_ridge_002.modifiers.new('Molded edge radius', 'BEVEL')
_m.width = 0.006
_m.width_pct = 0.006
_m.segments = 4
_m = ob_microfiber_sleeve_ridge_002.modifiers.new('Surface normals', 'WEIGHTED_NORMAL')
ob_microfiber_sleeve_ridge_003.parent = ob_ha_24_primary_assembly
ob_microfiber_sleeve_ridge_003.location = (0.0, 0.0, 0.206)
_m = ob_microfiber_sleeve_ridge_003.modifiers.new('Molded edge radius', 'BEVEL')
_m.width = 0.006
_m.width_pct = 0.006
_m.segments = 4
_m = ob_microfiber_sleeve_ridge_003.modifiers.new('Surface normals', 'WEIGHTED_NORMAL')
ob_microfiber_sleeve_ridge_004.parent = ob_ha_24_primary_assembly
ob_microfiber_sleeve_ridge_004.location = (0.0, 0.0, 0.218)
_m = ob_microfiber_sleeve_ridge_004.modifiers.new('Molded edge radius', 'BEVEL')
_m.width = 0.006
_m.width_pct = 0.006
_m.segments = 4
_m = ob_microfiber_sleeve_ridge_004.modifiers.new('Surface normals', 'WEIGHTED_NORMAL')
ob_microfiber_sleeve_ridge_005.parent = ob_ha_24_primary_assembly
ob_microfiber_sleeve_ridge_005.location = (0.0, 0.0, 0.23)
_m = ob_microfiber_sleeve_ridge_005.modifiers.new('Molded edge radius', 'BEVEL')
_m.width = 0.006
_m.width_pct = 0.006
_m.segments = 4
_m = ob_microfiber_sleeve_ridge_005.modifiers.new('Surface normals', 'WEIGHTED_NORMAL')
ob_microfiber_sleeve_ridge_006.parent = ob_ha_24_primary_assembly
ob_microfiber_sleeve_ridge_006.location = (0.0, 0.0, 0.242)
_m = ob_microfiber_sleeve_ridge_006.modifiers.new('Molded edge radius', 'BEVEL')
_m.width = 0.006
_m.width_pct = 0.006
_m.segments = 4
_m = ob_microfiber_sleeve_ridge_006.modifiers.new('Surface normals', 'WEIGHTED_NORMAL')
ob_microfiber_sleeve_ridge_007.parent = ob_ha_24_primary_assembly
ob_microfiber_sleeve_ridge_007.location = (0.0, 0.0, 0.254)
_m = ob_microfiber_sleeve_ridge_007.modifiers.new('Molded edge radius', 'BEVEL')
_m.width = 0.006
_m.width_pct = 0.006
_m.segments = 4
_m = ob_microfiber_sleeve_ridge_007.modifiers.new('Surface normals', 'WEIGHTED_NORMAL')
ob_microfiber_sleeve_ridge_008.parent = ob_ha_24_primary_assembly
ob_microfiber_sleeve_ridge_008.location = (0.0, 0.0, 0.266)
_m = ob_microfiber_sleeve_ridge_008.modifiers.new('Molded edge radius', 'BEVEL')
_m.width = 0.006
_m.width_pct = 0.006
_m.segments = 4
_m = ob_microfiber_sleeve_ridge_008.modifiers.new('Surface normals', 'WEIGHTED_NORMAL')
ob_microfiber_sleeve_ridge_009.parent = ob_ha_24_primary_assembly
ob_microfiber_sleeve_ridge_009.location = (0.0, 0.0, 0.278)
_m = ob_microfiber_sleeve_ridge_009.modifiers.new('Molded edge radius', 'BEVEL')
_m.width = 0.006
_m.width_pct = 0.006
_m.segments = 4
_m = ob_microfiber_sleeve_ridge_009.modifiers.new('Surface normals', 'WEIGHTED_NORMAL')
ob_microfiber_sleeve_ridge_010.parent = ob_ha_24_primary_assembly
ob_microfiber_sleeve_ridge_010.location = (0.0, 0.0, 0.29)
_m = ob_microfiber_sleeve_ridge_010.modifiers.new('Molded edge radius', 'BEVEL')
_m.width = 0.006
_m.width_pct = 0.006
_m.segments = 4
_m = ob_microfiber_sleeve_ridge_010.modifiers.new('Surface normals', 'WEIGHTED_NORMAL')
ob_microfiber_sleeve_ridge_011.parent = ob_ha_24_primary_assembly
ob_microfiber_sleeve_ridge_011.location = (0.0, 0.0, 0.302)
_m = ob_microfiber_sleeve_ridge_011.modifiers.new('Molded edge radius', 'BEVEL')
_m.width = 0.006
_m.width_pct = 0.006
_m.segments = 4
_m = ob_microfiber_sleeve_ridge_011.modifiers.new('Surface normals', 'WEIGHTED_NORMAL')
ob_microfiber_sleeve_ridge_012.parent = ob_ha_24_primary_assembly
ob_microfiber_sleeve_ridge_012.location = (0.0, 0.0, 0.314)
_m = ob_microfiber_sleeve_ridge_012.modifiers.new('Molded edge radius', 'BEVEL')
_m.width = 0.006
_m.width_pct = 0.006
_m.segments = 4
_m = ob_microfiber_sleeve_ridge_012.modifiers.new('Surface normals', 'WEIGHTED_NORMAL')
ob_microfiber_sleeve_ridge_013.parent = ob_ha_24_primary_assembly
ob_microfiber_sleeve_ridge_013.location = (0.0, 0.0, 0.326)
_m = ob_microfiber_sleeve_ridge_013.modifiers.new('Molded edge radius', 'BEVEL')
_m.width = 0.006
_m.width_pct = 0.006
_m.segments = 4
_m = ob_microfiber_sleeve_ridge_013.modifiers.new('Surface normals', 'WEIGHTED_NORMAL')
ob_microfiber_sleeve_ridge_014.parent = ob_ha_24_primary_assembly
ob_microfiber_sleeve_ridge_014.location = (0.0, 0.0, 0.338)
_m = ob_microfiber_sleeve_ridge_014.modifiers.new('Molded edge radius', 'BEVEL')
_m.width = 0.006
_m.width_pct = 0.006
_m.segments = 4
_m = ob_microfiber_sleeve_ridge_014.modifiers.new('Surface normals', 'WEIGHTED_NORMAL')
ob_microfiber_sleeve_ridge_015.parent = ob_ha_24_primary_assembly
ob_microfiber_sleeve_ridge_015.location = (0.0, 0.0, 0.35)
_m = ob_microfiber_sleeve_ridge_015.modifiers.new('Molded edge radius', 'BEVEL')
_m.width = 0.006
_m.width_pct = 0.006
_m.segments = 4
_m = ob_microfiber_sleeve_ridge_015.modifiers.new('Surface normals', 'WEIGHTED_NORMAL')
ob_microfiber_sleeve_ridge_016.parent = ob_ha_24_primary_assembly
ob_microfiber_sleeve_ridge_016.location = (0.0, 0.0, 0.362)
_m = ob_microfiber_sleeve_ridge_016.modifiers.new('Molded edge radius', 'BEVEL')
_m.width = 0.006
_m.width_pct = 0.006
_m.segments = 4
_m = ob_microfiber_sleeve_ridge_016.modifiers.new('Surface normals', 'WEIGHTED_NORMAL')
ob_microfiber_sleeve_ridge_017.parent = ob_ha_24_primary_assembly
ob_microfiber_sleeve_ridge_017.location = (0.0, 0.0, 0.374)
_m = ob_microfiber_sleeve_ridge_017.modifiers.new('Molded edge radius', 'BEVEL')
_m.width = 0.006
_m.width_pct = 0.006
_m.segments = 4
_m = ob_microfiber_sleeve_ridge_017.modifiers.new('Surface normals', 'WEIGHTED_NORMAL')
ob_microfiber_sleeve_ridge_018.parent = ob_ha_24_primary_assembly
ob_microfiber_sleeve_ridge_018.location = (0.0, 0.0, 0.386)
_m = ob_microfiber_sleeve_ridge_018.modifiers.new('Molded edge radius', 'BEVEL')
_m.width = 0.006
_m.width_pct = 0.006
_m.segments = 4
_m = ob_microfiber_sleeve_ridge_018.modifiers.new('Surface normals', 'WEIGHTED_NORMAL')
ob_microfiber_sleeve_ridge_019.parent = ob_ha_24_primary_assembly
ob_microfiber_sleeve_ridge_019.location = (0.0, 0.0, 0.398)
_m = ob_microfiber_sleeve_ridge_019.modifiers.new('Molded edge radius', 'BEVEL')
_m.width = 0.006
_m.width_pct = 0.006
_m.segments = 4
_m = ob_microfiber_sleeve_ridge_019.modifiers.new('Surface normals', 'WEIGHTED_NORMAL')
ob_microfiber_sleeve_ridge_020.parent = ob_ha_24_primary_assembly
ob_microfiber_sleeve_ridge_020.location = (0.0, 0.0, 0.41)
_m = ob_microfiber_sleeve_ridge_020.modifiers.new('Molded edge radius', 'BEVEL')
_m.width = 0.006
_m.width_pct = 0.006
_m.segments = 4
_m = ob_microfiber_sleeve_ridge_020.modifiers.new('Surface normals', 'WEIGHTED_NORMAL')
ob_microfiber_sleeve_ridge_021.parent = ob_ha_24_primary_assembly
ob_microfiber_sleeve_ridge_021.location = (0.0, 0.0, 0.422)
_m = ob_microfiber_sleeve_ridge_021.modifiers.new('Molded edge radius', 'BEVEL')
_m.width = 0.006
_m.width_pct = 0.006
_m.segments = 4
_m = ob_microfiber_sleeve_ridge_021.modifiers.new('Surface normals', 'WEIGHTED_NORMAL')
ob_pull_tab.parent = ob_ha_24_primary_assembly
ob_pull_tab.location = (0.035, -0.024, 0.18)
_m = ob_pull_tab.modifiers.new('Molded edge radius', 'BEVEL')
_m.width = 0.001333
_m.width_pct = 0.001333
_m.segments = 4
_m = ob_pull_tab.modifiers.new('Surface normals', 'WEIGHTED_NORMAL')
ob_retaining_clip.parent = ob_ha_24_primary_assembly
ob_retaining_clip.location = (0.0, 0.0, 0.156)
_m = ob_retaining_clip.modifiers.new('Molded edge radius', 'BEVEL')
_m.width = 0.003
_m.width_pct = 0.003
_m.segments = 4
_m = ob_retaining_clip.modifiers.new('Surface normals', 'WEIGHTED_NORMAL')
ob_studio_cyclorama.location = (0.0, 0.0, -0.003)
ob_key.location = (-0.645, -0.688, 1.29)
ob_key.rotation_euler = (0.7201, 7.782e-08, -0.7532)
ob_fill.location = (0.774, -0.086, 0.903)
ob_fill.rotation_euler = (0.8472, -1.515e-07, 1.46)
ob_rim.location = (0.172, 0.86, 1.118)
ob_rim.rotation_euler = (0.7708, -5.576e-08, 2.944)
ob_delivery_camera.location = (0.7095, -1.118, 1.032)
ob_delivery_camera.rotation_euler = (0.9115, 0.5411, 0.1857)

# ---- collection membership
col_collection.objects.link(ob_ha_24_primary_assembly)
col_collection.objects.link(ob_duster_grip)
col_collection.objects.link(ob_flexible_carrier)
col_collection.objects.link(ob_microfiber_sleeve_ridge)
col_collection.objects.link(ob_microfiber_sleeve_ridge_001)
col_collection.objects.link(ob_microfiber_sleeve_ridge_002)
col_collection.objects.link(ob_microfiber_sleeve_ridge_003)
col_collection.objects.link(ob_microfiber_sleeve_ridge_004)
col_collection.objects.link(ob_microfiber_sleeve_ridge_005)
col_collection.objects.link(ob_microfiber_sleeve_ridge_006)
col_collection.objects.link(ob_microfiber_sleeve_ridge_007)
col_collection.objects.link(ob_microfiber_sleeve_ridge_008)
col_collection.objects.link(ob_microfiber_sleeve_ridge_009)
col_collection.objects.link(ob_microfiber_sleeve_ridge_010)
col_collection.objects.link(ob_microfiber_sleeve_ridge_011)
col_collection.objects.link(ob_microfiber_sleeve_ridge_012)
col_collection.objects.link(ob_microfiber_sleeve_ridge_013)
col_collection.objects.link(ob_microfiber_sleeve_ridge_014)
col_collection.objects.link(ob_microfiber_sleeve_ridge_015)
col_collection.objects.link(ob_microfiber_sleeve_ridge_016)
col_collection.objects.link(ob_microfiber_sleeve_ridge_017)
col_collection.objects.link(ob_microfiber_sleeve_ridge_018)
col_collection.objects.link(ob_microfiber_sleeve_ridge_019)
col_collection.objects.link(ob_microfiber_sleeve_ridge_020)
col_collection.objects.link(ob_microfiber_sleeve_ridge_021)
col_collection.objects.link(ob_pull_tab)
col_collection.objects.link(ob_retaining_clip)
col_collection.objects.link(ob_studio_cyclorama)
col_collection.objects.link(ob_key)
col_collection.objects.link(ob_fill)
col_collection.objects.link(ob_rim)
col_collection.objects.link(ob_delivery_camera)

# ---- scene / render settings (as saved in the file)
scene.camera = ob_delivery_camera
scene.frame_start = 1; scene.frame_end = 250; scene.frame_set(1)
scene.render.engine = 'CYCLES'
scene.render.image_settings.file_format = 'JPEG'
scene.render.image_settings.color_mode = 'RGB'
scene.render.image_settings.quality = 88
scene.render.resolution_x = 1200
scene.render.resolution_y = 900
scene.render.bake_bias = 0.0
scene.render.bake_samples = 0
scene.render.compositor_device = 'GPU'
scene.cycles.samples = 32
scene.eevee.use_volume_custom_range = False
scene.eevee.fast_gi_thickness_near = 0.1
scene.eevee.fast_gi_thickness_far = 0.0
scene.eevee.ray_tracing_options.screen_trace_thickness = 0.1
bpy.context.view_layer.update()
